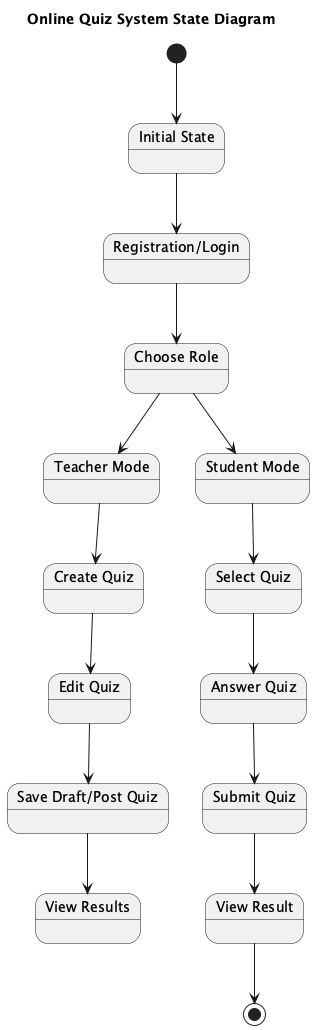

The diagram above was rendered by PlantUML. Its source (embedded in the PNG):
@startuml
title Online Quiz System State Diagram

state "Initial State" as Start
state "Registration/Login" as Auth
state "Choose Role" as RoleChoice
state "Teacher Mode" as Teacher
state "Create Quiz" as CreateQuiz
state "Edit Quiz" as EditQuiz
state "Save Draft/Post Quiz" as SaveQuiz
state "View Results" as ViewResults
state "Student Mode" as Student
state "Select Quiz" as SelectQuiz
state "Answer Quiz" as Answer
state "Submit Quiz" as Submit
state "View Result" as ViewResult

[*] --> Start
Start --> Auth
Auth --> RoleChoice

RoleChoice --> Teacher
RoleChoice --> Student

Teacher --> CreateQuiz
CreateQuiz --> EditQuiz
EditQuiz --> SaveQuiz
SaveQuiz --> ViewResults

Student --> SelectQuiz
SelectQuiz --> Answer
Answer --> Submit
Submit --> ViewResult
ViewResult --> [*]

@enduml